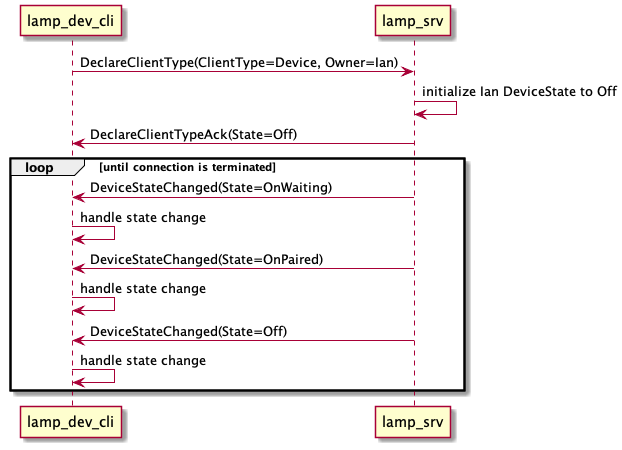

The diagram above was rendered by PlantUML. Its source (embedded in the PNG):
@startuml
lamp_dev_cli -> lamp_srv: DeclareClientType(ClientType=Device, Owner=Ian)
lamp_srv -> lamp_srv: initialize Ian DeviceState to Off
lamp_srv -> lamp_dev_cli: DeclareClientTypeAck(State=Off)
loop until connection is terminated
    lamp_srv -> lamp_dev_cli: DeviceStateChanged(State=OnWaiting)
    lamp_dev_cli -> lamp_dev_cli: handle state change
    lamp_srv -> lamp_dev_cli: DeviceStateChanged(State=OnPaired)
    lamp_dev_cli -> lamp_dev_cli: handle state change
    lamp_srv -> lamp_dev_cli: DeviceStateChanged(State=Off)
    lamp_dev_cli -> lamp_dev_cli: handle state change
end
@enduml